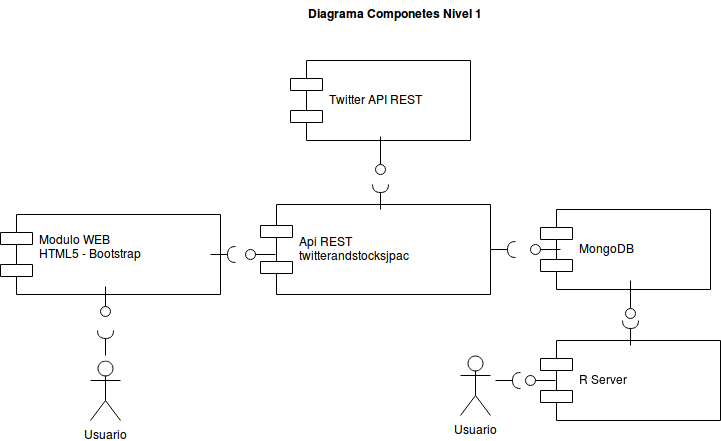

The diagram above was exported from draw.io. Its source (the exported page's mxGraphModel, read from the mxfile embedded in the PNG):
<mxGraphModel dx="1430" dy="753" grid="1" gridSize="10" guides="1" tooltips="1" connect="1" arrows="1" fold="1" page="1" pageScale="1" pageWidth="850" pageHeight="1100" background="#ffffff" math="0" shadow="0">
  <root>
    <mxCell id="0" />
    <mxCell id="1" parent="0" />
    <mxCell id="2" value="Api REST &#10;twitterandstocksjpac" style="shape=component;align=left;spacingLeft=36;" vertex="1" parent="1">
      <mxGeometry x="340" y="254" width="230" height="90" as="geometry" />
    </mxCell>
    <mxCell id="3" value="Modulo WEB&#10;HTML5 - Bootstrap&#10;" style="shape=component;align=left;spacingLeft=36;" vertex="1" parent="1">
      <mxGeometry x="80" y="264" width="220" height="80" as="geometry" />
    </mxCell>
    <mxCell id="4" value="Twitter API REST" style="shape=component;align=left;spacingLeft=36;" vertex="1" parent="1">
      <mxGeometry x="370" y="110" width="180" height="80" as="geometry" />
    </mxCell>
    <mxCell id="6" value="MongoDB" style="shape=component;align=left;spacingLeft=36;" vertex="1" parent="1">
      <mxGeometry x="620" y="259" width="170" height="80" as="geometry" />
    </mxCell>
    <mxCell id="7" value="" style="shape=lollipop;direction=south;html=1;rotation=180;" vertex="1" parent="1">
      <mxGeometry x="610" y="294" width="30" height="10" as="geometry" />
    </mxCell>
    <mxCell id="8" value="" style="shape=lollipop;direction=south;html=1;rotation=90;" vertex="1" parent="1">
      <mxGeometry x="441" y="200" width="38" height="10" as="geometry" />
    </mxCell>
    <mxCell id="11" value="" style="shape=requires;direction=north;html=1;rotation=90;" vertex="1" parent="1">
      <mxGeometry x="445" y="234" width="30" height="20" as="geometry" />
    </mxCell>
    <mxCell id="12" value="" style="shape=requires;direction=north;html=1;rotation=180;" vertex="1" parent="1">
      <mxGeometry x="570" y="289" width="30" height="20" as="geometry" />
    </mxCell>
    <mxCell id="13" value="" style="shape=requires;direction=north;html=1;rotation=180;" vertex="1" parent="1">
      <mxGeometry x="290" y="294" width="30" height="20" as="geometry" />
    </mxCell>
    <mxCell id="14" value="" style="shape=lollipop;direction=south;html=1;rotation=180;" vertex="1" parent="1">
      <mxGeometry x="325" y="299" width="30" height="10" as="geometry" />
    </mxCell>
    <mxCell id="15" value="Usuario" style="shape=umlActor;verticalLabelPosition=bottom;labelBackgroundColor=#ffffff;verticalAlign=top;html=1;" vertex="1" parent="1">
      <mxGeometry x="170" y="410" width="30" height="60" as="geometry" />
    </mxCell>
    <mxCell id="16" value="" style="shape=lollipop;direction=south;html=1;rotation=90;" vertex="1" parent="1">
      <mxGeometry x="170" y="346" width="30" height="10" as="geometry" />
    </mxCell>
    <mxCell id="17" value="" style="shape=requires;direction=north;html=1;rotation=90;" vertex="1" parent="1">
      <mxGeometry x="170" y="380" width="30" height="20" as="geometry" />
    </mxCell>
    <mxCell id="18" value="Diagrama Componetes Nivel 1" style="text;html=1;align=center;fontStyle=1;verticalAlign=middle;spacingLeft=3;spacingRight=3;strokeColor=none;rotatable=0;points=[[0,0.5],[1,0.5]];portConstraint=eastwest;" vertex="1" parent="1">
      <mxGeometry x="435" y="50" width="80" height="26" as="geometry" />
    </mxCell>
    <mxCell id="19" value="R Server" style="shape=component;align=left;spacingLeft=36;" vertex="1" parent="1">
      <mxGeometry x="620" y="390" width="180" height="80" as="geometry" />
    </mxCell>
    <mxCell id="20" value="" style="shape=lollipop;direction=south;html=1;rotation=90;" vertex="1" parent="1">
      <mxGeometry x="691" y="344" width="38" height="10" as="geometry" />
    </mxCell>
    <mxCell id="21" value="" style="shape=requires;direction=north;html=1;rotation=90;" vertex="1" parent="1">
      <mxGeometry x="695" y="370" width="30" height="20" as="geometry" />
    </mxCell>
    <mxCell id="22" value="Usuario" style="shape=umlActor;verticalLabelPosition=bottom;labelBackgroundColor=#ffffff;verticalAlign=top;html=1;" vertex="1" parent="1">
      <mxGeometry x="540" y="405" width="30" height="60" as="geometry" />
    </mxCell>
    <mxCell id="23" value="" style="shape=lollipop;direction=south;html=1;rotation=180;" vertex="1" parent="1">
      <mxGeometry x="605" y="425" width="30" height="10" as="geometry" />
    </mxCell>
    <mxCell id="24" value="" style="shape=requires;direction=north;html=1;rotation=180;" vertex="1" parent="1">
      <mxGeometry x="575" y="420" width="30" height="20" as="geometry" />
    </mxCell>
  </root>
</mxGraphModel>